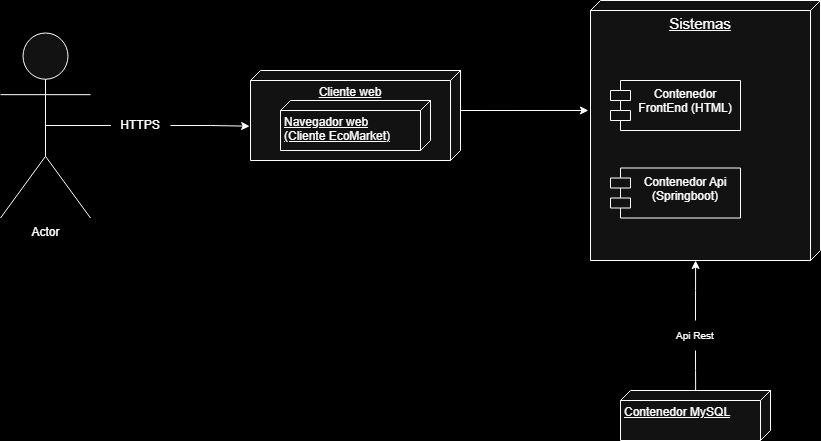

The diagram above was exported from draw.io. Its source (the exported page's mxGraphModel, read from the mxfile embedded in the PNG):
<mxGraphModel dx="1164" dy="619" grid="1" gridSize="10" guides="1" tooltips="1" connect="1" arrows="1" fold="1" page="1" pageScale="1" pageWidth="827" pageHeight="1169" background="light-dark(#FFFFFF,#000000)" math="0" shadow="0">
  <root>
    <mxCell id="0" />
    <mxCell id="1" parent="0" />
    <mxCell id="PCc5XDF1qzrMjHjXYKHy-6" style="edgeStyle=orthogonalEdgeStyle;rounded=0;orthogonalLoop=1;jettySize=auto;html=1;exitX=0.5;exitY=0.5;exitDx=0;exitDy=0;exitPerimeter=0;endArrow=none;startFill=0;" edge="1" parent="1" source="PCc5XDF1qzrMjHjXYKHy-1" target="PCc5XDF1qzrMjHjXYKHy-7">
      <mxGeometry relative="1" as="geometry">
        <mxPoint x="210" y="245" as="targetPoint" />
      </mxGeometry>
    </mxCell>
    <mxCell id="PCc5XDF1qzrMjHjXYKHy-1" value="Actor" style="shape=umlActor;verticalLabelPosition=bottom;verticalAlign=top;html=1;outlineConnect=0;" vertex="1" parent="1">
      <mxGeometry x="80" y="152.5" width="90" height="185" as="geometry" />
    </mxCell>
    <mxCell id="PCc5XDF1qzrMjHjXYKHy-2" value="Cliente web" style="verticalAlign=top;align=center;spacingTop=8;spacingLeft=2;spacingRight=12;shape=cube;size=10;direction=south;fontStyle=4;html=1;whiteSpace=wrap;" vertex="1" parent="1">
      <mxGeometry x="330" y="190" width="210" height="90" as="geometry" />
    </mxCell>
    <mxCell id="PCc5XDF1qzrMjHjXYKHy-4" value="Navegador web&lt;div&gt;(Cliente EcoMarket)&lt;/div&gt;" style="verticalAlign=top;align=left;spacingTop=8;spacingLeft=2;spacingRight=12;shape=cube;size=10;direction=south;fontStyle=4;html=1;whiteSpace=wrap;" vertex="1" parent="1">
      <mxGeometry x="360" y="220" width="150" height="50" as="geometry" />
    </mxCell>
    <mxCell id="PCc5XDF1qzrMjHjXYKHy-7" value="HTTPS" style="text;html=1;align=center;verticalAlign=middle;whiteSpace=wrap;rounded=0;" vertex="1" parent="1">
      <mxGeometry x="190" y="230" width="60" height="30" as="geometry" />
    </mxCell>
    <mxCell id="PCc5XDF1qzrMjHjXYKHy-8" style="edgeStyle=orthogonalEdgeStyle;rounded=0;orthogonalLoop=1;jettySize=auto;html=1;exitX=1;exitY=0.5;exitDx=0;exitDy=0;entryX=0.619;entryY=1.004;entryDx=0;entryDy=0;entryPerimeter=0;endArrow=classic;startFill=0;endFill=1;" edge="1" parent="1" source="PCc5XDF1qzrMjHjXYKHy-7" target="PCc5XDF1qzrMjHjXYKHy-2">
      <mxGeometry relative="1" as="geometry" />
    </mxCell>
    <mxCell id="PCc5XDF1qzrMjHjXYKHy-9" value="&lt;font style=&quot;font-size: 15px;&quot;&gt;Sistemas&lt;/font&gt;" style="verticalAlign=top;align=center;spacingTop=8;spacingLeft=2;spacingRight=12;shape=cube;size=10;direction=south;fontStyle=4;html=1;whiteSpace=wrap;" vertex="1" parent="1">
      <mxGeometry x="670" y="120" width="230" height="260" as="geometry" />
    </mxCell>
    <mxCell id="PCc5XDF1qzrMjHjXYKHy-10" style="edgeStyle=orthogonalEdgeStyle;rounded=0;orthogonalLoop=1;jettySize=auto;html=1;exitX=0;exitY=0;exitDx=40;exitDy=0;exitPerimeter=0;entryX=0.423;entryY=1.009;entryDx=0;entryDy=0;entryPerimeter=0;" edge="1" parent="1" source="PCc5XDF1qzrMjHjXYKHy-2" target="PCc5XDF1qzrMjHjXYKHy-9">
      <mxGeometry relative="1" as="geometry" />
    </mxCell>
    <mxCell id="PCc5XDF1qzrMjHjXYKHy-11" value="Contenedor FrontEnd (HTML)" style="shape=module;align=center;spacingLeft=20;align=center;verticalAlign=top;whiteSpace=wrap;html=1;" vertex="1" parent="1">
      <mxGeometry x="690" y="200" width="130" height="50" as="geometry" />
    </mxCell>
    <mxCell id="PCc5XDF1qzrMjHjXYKHy-12" value="Contenedor Api (Springboot&lt;span style=&quot;background-color: transparent; color: light-dark(rgb(0, 0, 0), rgb(255, 255, 255));&quot;&gt;)&lt;/span&gt;" style="shape=module;align=center;spacingLeft=20;align=center;verticalAlign=top;whiteSpace=wrap;html=1;" vertex="1" parent="1">
      <mxGeometry x="690" y="287.5" width="130" height="50" as="geometry" />
    </mxCell>
    <mxCell id="PCc5XDF1qzrMjHjXYKHy-13" value="Contenedor MySQL" style="verticalAlign=top;align=left;spacingTop=8;spacingLeft=2;spacingRight=12;shape=cube;size=10;direction=south;fontStyle=4;html=1;whiteSpace=wrap;" vertex="1" parent="1">
      <mxGeometry x="700" y="510" width="150" height="50" as="geometry" />
    </mxCell>
    <mxCell id="PCc5XDF1qzrMjHjXYKHy-20" value="&lt;font style=&quot;font-size: 10px;&quot;&gt;Api Rest&lt;/font&gt;" style="text;html=1;align=center;verticalAlign=middle;whiteSpace=wrap;rounded=0;" vertex="1" parent="1">
      <mxGeometry x="745" y="440" width="60" height="30" as="geometry" />
    </mxCell>
    <mxCell id="PCc5XDF1qzrMjHjXYKHy-23" style="edgeStyle=orthogonalEdgeStyle;rounded=0;orthogonalLoop=1;jettySize=auto;html=1;exitX=0.5;exitY=0;exitDx=0;exitDy=0;entryX=1;entryY=0.543;entryDx=0;entryDy=0;entryPerimeter=0;" edge="1" parent="1" source="PCc5XDF1qzrMjHjXYKHy-20" target="PCc5XDF1qzrMjHjXYKHy-9">
      <mxGeometry relative="1" as="geometry" />
    </mxCell>
    <mxCell id="PCc5XDF1qzrMjHjXYKHy-25" style="edgeStyle=orthogonalEdgeStyle;rounded=0;orthogonalLoop=1;jettySize=auto;html=1;exitX=0.5;exitY=1;exitDx=0;exitDy=0;entryX=0;entryY=0.499;entryDx=0;entryDy=0;entryPerimeter=0;endArrow=none;startFill=0;" edge="1" parent="1" source="PCc5XDF1qzrMjHjXYKHy-20" target="PCc5XDF1qzrMjHjXYKHy-13">
      <mxGeometry relative="1" as="geometry" />
    </mxCell>
  </root>
</mxGraphModel>